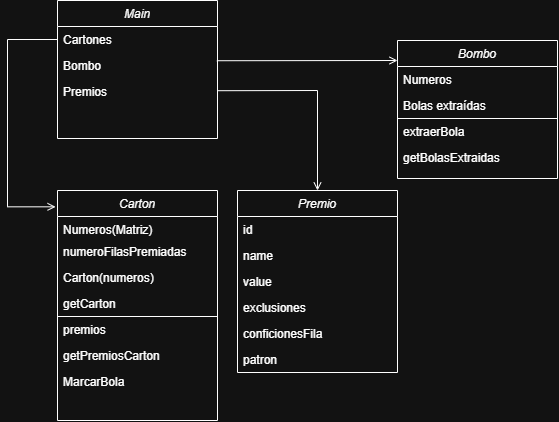

The diagram above was exported from draw.io. Its source (the exported page's mxGraphModel, read from the mxfile embedded in the PNG):
<mxGraphModel dx="1159" dy="634" grid="1" gridSize="10" guides="1" tooltips="1" connect="1" arrows="1" fold="1" page="1" pageScale="1" pageWidth="827" pageHeight="1169" math="0" shadow="0">
  <root>
    <mxCell id="WIyWlLk6GJQsqaUBKTNV-0" />
    <mxCell id="WIyWlLk6GJQsqaUBKTNV-1" parent="WIyWlLk6GJQsqaUBKTNV-0" />
    <mxCell id="zkfFHV4jXpPFQw0GAbJ--0" value="Main" style="swimlane;fontStyle=2;align=center;verticalAlign=top;childLayout=stackLayout;horizontal=1;startSize=26;horizontalStack=0;resizeParent=1;resizeLast=0;collapsible=1;marginBottom=0;rounded=0;shadow=0;strokeWidth=1;" parent="WIyWlLk6GJQsqaUBKTNV-1" vertex="1">
      <mxGeometry x="220" y="120" width="160" height="138" as="geometry">
        <mxRectangle x="230" y="140" width="160" height="26" as="alternateBounds" />
      </mxGeometry>
    </mxCell>
    <mxCell id="zkfFHV4jXpPFQw0GAbJ--1" value="Cartones" style="text;align=left;verticalAlign=top;spacingLeft=4;spacingRight=4;overflow=hidden;rotatable=0;points=[[0,0.5],[1,0.5]];portConstraint=eastwest;" parent="zkfFHV4jXpPFQw0GAbJ--0" vertex="1">
      <mxGeometry y="26" width="160" height="26" as="geometry" />
    </mxCell>
    <mxCell id="zkfFHV4jXpPFQw0GAbJ--2" value="Bombo" style="text;align=left;verticalAlign=top;spacingLeft=4;spacingRight=4;overflow=hidden;rotatable=0;points=[[0,0.5],[1,0.5]];portConstraint=eastwest;rounded=0;shadow=0;html=0;" parent="zkfFHV4jXpPFQw0GAbJ--0" vertex="1">
      <mxGeometry y="52" width="160" height="26" as="geometry" />
    </mxCell>
    <mxCell id="NSKMj9pZUw7-NMtYhkS8-16" value="Premios" style="text;align=left;verticalAlign=top;spacingLeft=4;spacingRight=4;overflow=hidden;rotatable=0;points=[[0,0.5],[1,0.5]];portConstraint=eastwest;rounded=0;shadow=0;html=0;" parent="zkfFHV4jXpPFQw0GAbJ--0" vertex="1">
      <mxGeometry y="78" width="160" height="26" as="geometry" />
    </mxCell>
    <mxCell id="zkfFHV4jXpPFQw0GAbJ--26" value="" style="endArrow=open;shadow=0;strokeWidth=1;rounded=0;curved=0;endFill=1;edgeStyle=elbowEdgeStyle;elbow=vertical;exitX=1;exitY=0.5;exitDx=0;exitDy=0;entryX=0;entryY=0.145;entryDx=0;entryDy=0;entryPerimeter=0;" parent="WIyWlLk6GJQsqaUBKTNV-1" target="BX6DOgYE3tVIXFK8b1V0-0" edge="1">
      <mxGeometry x="0.5" y="41" relative="1" as="geometry">
        <mxPoint x="379.36" y="180.23" as="sourcePoint" />
        <mxPoint x="530" y="180" as="targetPoint" />
        <mxPoint x="-40" y="32" as="offset" />
        <Array as="points">
          <mxPoint x="470" y="180" />
        </Array>
      </mxGeometry>
    </mxCell>
    <mxCell id="BX6DOgYE3tVIXFK8b1V0-0" value="Bombo" style="swimlane;fontStyle=2;align=center;verticalAlign=top;childLayout=stackLayout;horizontal=1;startSize=26;horizontalStack=0;resizeParent=1;resizeLast=0;collapsible=1;marginBottom=0;rounded=0;shadow=0;strokeWidth=1;" parent="WIyWlLk6GJQsqaUBKTNV-1" vertex="1">
      <mxGeometry x="560" y="160" width="160" height="138" as="geometry">
        <mxRectangle x="230" y="140" width="160" height="26" as="alternateBounds" />
      </mxGeometry>
    </mxCell>
    <mxCell id="BX6DOgYE3tVIXFK8b1V0-1" value="Numeros" style="text;align=left;verticalAlign=top;spacingLeft=4;spacingRight=4;overflow=hidden;rotatable=0;points=[[0,0.5],[1,0.5]];portConstraint=eastwest;" parent="BX6DOgYE3tVIXFK8b1V0-0" vertex="1">
      <mxGeometry y="26" width="160" height="26" as="geometry" />
    </mxCell>
    <mxCell id="BX6DOgYE3tVIXFK8b1V0-2" value="Bolas extraídas" style="text;align=left;verticalAlign=top;spacingLeft=4;spacingRight=4;overflow=hidden;rotatable=0;points=[[0,0.5],[1,0.5]];portConstraint=eastwest;rounded=0;shadow=0;html=0;" parent="BX6DOgYE3tVIXFK8b1V0-0" vertex="1">
      <mxGeometry y="52" width="160" height="26" as="geometry" />
    </mxCell>
    <mxCell id="NSKMj9pZUw7-NMtYhkS8-14" value="" style="endArrow=none;html=1;rounded=0;exitX=0.001;exitY=0.005;exitDx=0;exitDy=0;exitPerimeter=0;" parent="BX6DOgYE3tVIXFK8b1V0-0" edge="1">
      <mxGeometry width="50" height="50" relative="1" as="geometry">
        <mxPoint y="78" as="sourcePoint" />
        <mxPoint x="160" y="78" as="targetPoint" />
      </mxGeometry>
    </mxCell>
    <mxCell id="NSKMj9pZUw7-NMtYhkS8-12" value="extraerBola" style="text;align=left;verticalAlign=top;spacingLeft=4;spacingRight=4;overflow=hidden;rotatable=0;points=[[0,0.5],[1,0.5]];portConstraint=eastwest;rounded=0;shadow=0;html=0;" parent="BX6DOgYE3tVIXFK8b1V0-0" vertex="1">
      <mxGeometry y="78" width="160" height="26" as="geometry" />
    </mxCell>
    <mxCell id="NSKMj9pZUw7-NMtYhkS8-15" value="getBolasExtraidas" style="text;align=left;verticalAlign=top;spacingLeft=4;spacingRight=4;overflow=hidden;rotatable=0;points=[[0,0.5],[1,0.5]];portConstraint=eastwest;rounded=0;shadow=0;html=0;" parent="BX6DOgYE3tVIXFK8b1V0-0" vertex="1">
      <mxGeometry y="104" width="160" height="26" as="geometry" />
    </mxCell>
    <mxCell id="BX6DOgYE3tVIXFK8b1V0-6" value="Carton" style="swimlane;fontStyle=2;align=center;verticalAlign=top;childLayout=stackLayout;horizontal=1;startSize=26;horizontalStack=0;resizeParent=1;resizeLast=0;collapsible=1;marginBottom=0;rounded=0;shadow=0;strokeWidth=1;" parent="WIyWlLk6GJQsqaUBKTNV-1" vertex="1">
      <mxGeometry x="220" y="310" width="160" height="230" as="geometry">
        <mxRectangle x="230" y="140" width="160" height="26" as="alternateBounds" />
      </mxGeometry>
    </mxCell>
    <mxCell id="BX6DOgYE3tVIXFK8b1V0-7" value="Numeros(Matriz)" style="text;align=left;verticalAlign=top;spacingLeft=4;spacingRight=4;overflow=hidden;rotatable=0;points=[[0,0.5],[1,0.5]];portConstraint=eastwest;" parent="BX6DOgYE3tVIXFK8b1V0-6" vertex="1">
      <mxGeometry y="26" width="160" height="22" as="geometry" />
    </mxCell>
    <mxCell id="BX6DOgYE3tVIXFK8b1V0-10" value="numeroFilasPremiadas" style="text;align=left;verticalAlign=top;spacingLeft=4;spacingRight=4;overflow=hidden;rotatable=0;points=[[0,0.5],[1,0.5]];portConstraint=eastwest;rounded=0;shadow=0;html=0;" parent="BX6DOgYE3tVIXFK8b1V0-6" vertex="1">
      <mxGeometry y="48" width="160" height="26" as="geometry" />
    </mxCell>
    <mxCell id="BX6DOgYE3tVIXFK8b1V0-11" value="Carton(numeros)" style="text;align=left;verticalAlign=top;spacingLeft=4;spacingRight=4;overflow=hidden;rotatable=0;points=[[0,0.5],[1,0.5]];portConstraint=eastwest;rounded=0;shadow=0;html=0;" parent="BX6DOgYE3tVIXFK8b1V0-6" vertex="1">
      <mxGeometry y="74" width="160" height="26" as="geometry" />
    </mxCell>
    <mxCell id="BX6DOgYE3tVIXFK8b1V0-13" value="getCarton" style="text;align=left;verticalAlign=top;spacingLeft=4;spacingRight=4;overflow=hidden;rotatable=0;points=[[0,0.5],[1,0.5]];portConstraint=eastwest;rounded=0;shadow=0;html=0;" parent="BX6DOgYE3tVIXFK8b1V0-6" vertex="1">
      <mxGeometry y="100" width="160" height="26" as="geometry" />
    </mxCell>
    <mxCell id="8wc4DC4G0G0LnZUNkWVk-5" value="premios" style="text;align=left;verticalAlign=top;spacingLeft=4;spacingRight=4;overflow=hidden;rotatable=0;points=[[0,0.5],[1,0.5]];portConstraint=eastwest;rounded=0;shadow=0;html=0;" vertex="1" parent="BX6DOgYE3tVIXFK8b1V0-6">
      <mxGeometry y="126" width="160" height="26" as="geometry" />
    </mxCell>
    <mxCell id="8wc4DC4G0G0LnZUNkWVk-4" value="getPremiosCarton" style="text;align=left;verticalAlign=top;spacingLeft=4;spacingRight=4;overflow=hidden;rotatable=0;points=[[0,0.5],[1,0.5]];portConstraint=eastwest;rounded=0;shadow=0;html=0;" vertex="1" parent="BX6DOgYE3tVIXFK8b1V0-6">
      <mxGeometry y="152" width="160" height="26" as="geometry" />
    </mxCell>
    <mxCell id="BX6DOgYE3tVIXFK8b1V0-12" value="MarcarBola" style="text;align=left;verticalAlign=top;spacingLeft=4;spacingRight=4;overflow=hidden;rotatable=0;points=[[0,0.5],[1,0.5]];portConstraint=eastwest;rounded=0;shadow=0;html=0;" parent="BX6DOgYE3tVIXFK8b1V0-6" vertex="1">
      <mxGeometry y="178" width="160" height="26" as="geometry" />
    </mxCell>
    <mxCell id="BX6DOgYE3tVIXFK8b1V0-9" value="" style="endArrow=open;shadow=0;strokeWidth=1;rounded=0;curved=0;endFill=1;edgeStyle=elbowEdgeStyle;elbow=vertical;entryX=-0.012;entryY=0.071;entryDx=0;entryDy=0;entryPerimeter=0;exitX=0;exitY=0.5;exitDx=0;exitDy=0;" parent="WIyWlLk6GJQsqaUBKTNV-1" source="zkfFHV4jXpPFQw0GAbJ--1" target="BX6DOgYE3tVIXFK8b1V0-6" edge="1">
      <mxGeometry x="0.5" y="41" relative="1" as="geometry">
        <mxPoint x="190" y="240" as="sourcePoint" />
        <mxPoint x="260" y="310" as="targetPoint" />
        <mxPoint x="-40" y="32" as="offset" />
        <Array as="points">
          <mxPoint x="170" y="250" />
        </Array>
      </mxGeometry>
    </mxCell>
    <mxCell id="BX6DOgYE3tVIXFK8b1V0-14" value="Premio" style="swimlane;fontStyle=2;align=center;verticalAlign=top;childLayout=stackLayout;horizontal=1;startSize=26;horizontalStack=0;resizeParent=1;resizeLast=0;collapsible=1;marginBottom=0;rounded=0;shadow=0;strokeWidth=1;" parent="WIyWlLk6GJQsqaUBKTNV-1" vertex="1">
      <mxGeometry x="400" y="310" width="160" height="182" as="geometry">
        <mxRectangle x="230" y="140" width="160" height="26" as="alternateBounds" />
      </mxGeometry>
    </mxCell>
    <mxCell id="BX6DOgYE3tVIXFK8b1V0-16" value="id" style="text;align=left;verticalAlign=top;spacingLeft=4;spacingRight=4;overflow=hidden;rotatable=0;points=[[0,0.5],[1,0.5]];portConstraint=eastwest;rounded=0;shadow=0;html=0;" parent="BX6DOgYE3tVIXFK8b1V0-14" vertex="1">
      <mxGeometry y="26" width="160" height="26" as="geometry" />
    </mxCell>
    <mxCell id="NSKMj9pZUw7-NMtYhkS8-0" value="name" style="text;align=left;verticalAlign=top;spacingLeft=4;spacingRight=4;overflow=hidden;rotatable=0;points=[[0,0.5],[1,0.5]];portConstraint=eastwest;rounded=0;shadow=0;html=0;" parent="BX6DOgYE3tVIXFK8b1V0-14" vertex="1">
      <mxGeometry y="52" width="160" height="26" as="geometry" />
    </mxCell>
    <mxCell id="8wc4DC4G0G0LnZUNkWVk-0" value="value" style="text;align=left;verticalAlign=top;spacingLeft=4;spacingRight=4;overflow=hidden;rotatable=0;points=[[0,0.5],[1,0.5]];portConstraint=eastwest;rounded=0;shadow=0;html=0;" vertex="1" parent="BX6DOgYE3tVIXFK8b1V0-14">
      <mxGeometry y="78" width="160" height="26" as="geometry" />
    </mxCell>
    <mxCell id="8wc4DC4G0G0LnZUNkWVk-1" value="exclusiones" style="text;align=left;verticalAlign=top;spacingLeft=4;spacingRight=4;overflow=hidden;rotatable=0;points=[[0,0.5],[1,0.5]];portConstraint=eastwest;rounded=0;shadow=0;html=0;" vertex="1" parent="BX6DOgYE3tVIXFK8b1V0-14">
      <mxGeometry y="104" width="160" height="26" as="geometry" />
    </mxCell>
    <mxCell id="8wc4DC4G0G0LnZUNkWVk-2" value="conficionesFila" style="text;align=left;verticalAlign=top;spacingLeft=4;spacingRight=4;overflow=hidden;rotatable=0;points=[[0,0.5],[1,0.5]];portConstraint=eastwest;rounded=0;shadow=0;html=0;" vertex="1" parent="BX6DOgYE3tVIXFK8b1V0-14">
      <mxGeometry y="130" width="160" height="26" as="geometry" />
    </mxCell>
    <mxCell id="8wc4DC4G0G0LnZUNkWVk-3" value="patron" style="text;align=left;verticalAlign=top;spacingLeft=4;spacingRight=4;overflow=hidden;rotatable=0;points=[[0,0.5],[1,0.5]];portConstraint=eastwest;rounded=0;shadow=0;html=0;" vertex="1" parent="BX6DOgYE3tVIXFK8b1V0-14">
      <mxGeometry y="156" width="160" height="26" as="geometry" />
    </mxCell>
    <mxCell id="NSKMj9pZUw7-NMtYhkS8-3" value="" style="endArrow=open;shadow=0;strokeWidth=1;rounded=0;curved=0;endFill=1;edgeStyle=elbowEdgeStyle;elbow=vertical;entryX=0.5;entryY=0;entryDx=0;entryDy=0;" parent="WIyWlLk6GJQsqaUBKTNV-1" target="BX6DOgYE3tVIXFK8b1V0-14" edge="1">
      <mxGeometry x="0.5" y="41" relative="1" as="geometry">
        <mxPoint x="380" y="210.21" as="sourcePoint" />
        <mxPoint x="508" y="210.00310344827594" as="targetPoint" />
        <mxPoint x="-40" y="32" as="offset" />
        <Array as="points">
          <mxPoint x="490" y="210" />
        </Array>
      </mxGeometry>
    </mxCell>
    <mxCell id="NSKMj9pZUw7-NMtYhkS8-11" value="" style="endArrow=none;html=1;rounded=0;exitX=0.001;exitY=0.005;exitDx=0;exitDy=0;exitPerimeter=0;" parent="WIyWlLk6GJQsqaUBKTNV-1" edge="1">
      <mxGeometry width="50" height="50" relative="1" as="geometry">
        <mxPoint x="220" y="436" as="sourcePoint" />
        <mxPoint x="380" y="436" as="targetPoint" />
      </mxGeometry>
    </mxCell>
  </root>
</mxGraphModel>